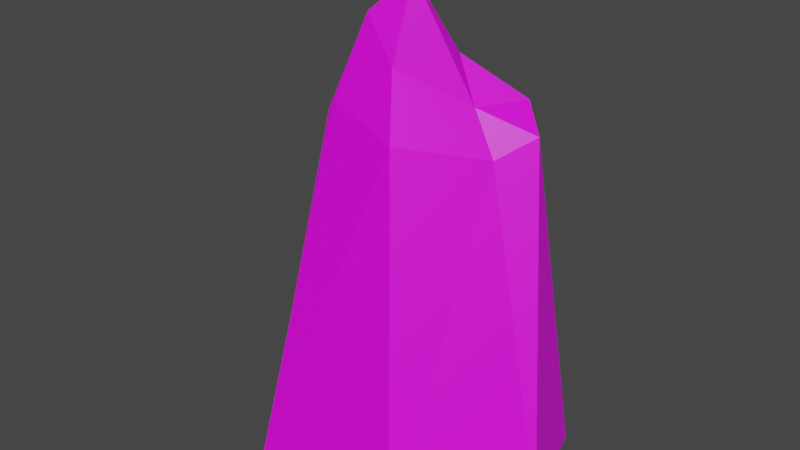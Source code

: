 # Source: rock.blend  (saved by Blender 2.83.19; exported with 4.5.12 LTS)
import bpy
from mathutils import Matrix  # noqa: F401  (used for matrix-valued properties, if any)

bpy.ops.wm.read_factory_settings(use_empty=True)
scene = bpy.context.scene
scene.name = 'Scene'

# ---- collections
col_collection = bpy.data.collections.new('Collection'); scene.collection.children.link(col_collection)

# ---- images (referenced by path relative to the original .blend; pixels are not part of the script)
import os
ASSET_DIR = os.environ.get("B2B_ASSET_DIR", "")  # directory of the original .blend (textures are referenced by path, not embedded)
HERE = os.path.dirname(os.path.abspath(__file__))  # packed textures are extracted next to this script under _unpacked/

def load_image(name, relpath, width, height, colorspace="sRGB"):
    """Load a texture the original file referenced (path relative to the .blend, or extracted next to this script)."""
    p = next((c for c in (os.path.join(HERE, relpath), os.path.join(ASSET_DIR, relpath)) if relpath and os.path.exists(c)), "")
    if p:
        img = bpy.data.images.load(p, check_existing=True)
        img.name = name
    else:  # same state as the original file: an image datablock whose file is absent (Cycles renders it pink)
        img = bpy.data.images.new(name, width, height)
        img.source = "FILE"
        img.filepath = "//" + (relpath or name)
    img.colorspace_settings.name = colorspace
    return img
img_rock = load_image('rock', 'rock.png', 1024, 1024, 'sRGB')

# ---- materials (node trees are filled in below, after node groups)
mat_material_001 = bpy.data.materials.new('Material.001')
mat_material_001.use_transparent_shadow = False

# ---- material node trees
mat_material_001.use_nodes = True; mat_material_001.node_tree.nodes.clear()
_N = mat_material_001.node_tree.nodes; _L = mat_material_001.node_tree.links
n0 = _N.new('ShaderNodeBsdfPrincipled'); n0.name = 'Principled BSDF'; n0.location = (10, 300)
n0.distribution = 'GGX'
n0.subsurface_method = 'BURLEY'
n0.inputs[3].default_value = 1.45
n0.inputs[27].default_value = (0.0, 0.0, 0.0, 1.0)
n0.inputs[28].default_value = 1.0
n1 = _N.new('ShaderNodeOutputMaterial'); n1.name = 'Material Output'; n1.location = (300, 300)
n2 = _N.new('ShaderNodeTexImage'); n2.name = 'Image Texture'; n2.location = (-306, 109)
n2.image = img_rock
_L.new(n0.outputs[0], n1.inputs[0])
_L.new(n2.outputs[0], n0.inputs[0])
n1.is_active_output = True

# ---- world
world_world = bpy.data.worlds.new('World'); scene.world = world_world
world_world.use_nodes = True; world_world.node_tree.nodes.clear()
_N = world_world.node_tree.nodes; _L = world_world.node_tree.links
n0 = _N.new('ShaderNodeOutputWorld'); n0.name = 'World Output'; n0.location = (300, 300)
n1 = _N.new('ShaderNodeBackground'); n1.name = 'Background'; n1.location = (10, 300)
n1.inputs[0].default_value = (0.05088, 0.05088, 0.05088, 1.0)
_L.new(n1.outputs[0], n0.inputs[0])
n0.is_active_output = True
world_world.color = (0.05088, 0.05088, 0.05088)
world_world.use_sun_shadow = False
world_world.sun_shadow_jitter_overblur = 0.0

# ---- meshes
me_icosphere = bpy.data.meshes.new('Icosphere')
me_icosphere.from_pydata([(0.7131, 0.2278, 2.016), (3.052, -0.9969, -0.08768), (-1.134, -2.097, -0.08768), (-2.498, -3.358e-09, -0.08769), (-0.6812, 2.097, -0.08768), (2.143, 2.119, -0.08768), (0.9465, -0.9644, 3.188), (-0.7794, -0.5953, 3.286), (-1.054, 0.616, 3.286), (1.336, 1.578, 3.272), (2.553, 1.189, 3.14), (0.5602, 0.1249, 4.592), (-0.3833, -1.232, 1.03), (1.584, -0.6587, 1.03), (0.891, -1.997, 0.02511), (3.328, 0.9684, 0.0251), (1.271, 0.9646, 1.03), (-1.296, -3.358e-09, 1.03), (-1.696, -1.232, 0.0251), (-0.3833, 1.232, 1.03), (-1.943, 1.232, 0.0251), (0.6479, 2.032, 0.02511), (3.867, -0.2345, -0.3368), (3.139, 1.951, -0.3368), (-1.119, -2.465, -0.3368), (2.243, -2.557, -0.3368), (-2.344, -0.7616, -0.3368), (-1.449, -1.994, -0.3368), (-1.449, 1.994, -0.3368), (-3.047, 0.7616, -0.3368), (1.474, 2.313, -0.3368), (-1.333e-06, 2.465, -0.3368), (2.073, 0.5063, 2.952), (-0.6512, -0.5989, 3.382), (-0.7982, 0.01456, 3.481), (0.3159, 1.079, 3.48), (2.073, 1.544, 3.395), (0.5099, -0.3791, 3.785), (1.562, 0.6148, 3.39), (-0.1469, -0.2326, 4.229), (0.04477, 0.3854, 4.273), (0.9983, 0.8785, 3.818)], [], [(0, 13, 12), (1, 13, 15), (0, 12, 17), (0, 17, 19), (0, 19, 16), (1, 15, 22), (2, 14, 24), (3, 18, 26), (4, 20, 28), (5, 21, 30), (1, 22, 25), (2, 24, 27), (3, 26, 29), (4, 28, 31), (5, 30, 23), (6, 32, 37), (7, 33, 39), (8, 34, 40), (9, 35, 41), (10, 36, 38), (38, 41, 11), (38, 36, 41), (36, 9, 41), (41, 40, 11), (41, 35, 40), (35, 8, 40), (40, 39, 11), (40, 34, 39), (34, 7, 39), (39, 37, 11), (39, 33, 37), (33, 6, 37), (37, 38, 11), (37, 32, 38), (32, 10, 38), (23, 36, 10), (23, 30, 36), (30, 9, 36), (31, 35, 9), (31, 28, 35), (28, 8, 35), (29, 34, 8), (29, 26, 34), (26, 7, 34), (27, 33, 7), (27, 24, 33), (24, 6, 33), (25, 32, 6), (25, 22, 32), (22, 10, 32), (30, 31, 9), (30, 21, 31), (21, 4, 31), (28, 29, 8), (28, 20, 29), (20, 3, 29), (26, 27, 7), (26, 18, 27), (18, 2, 27), (24, 25, 6), (24, 14, 25), (14, 1, 25), (22, 23, 10), (22, 15, 23), (15, 5, 23), (16, 21, 5), (16, 19, 21), (19, 4, 21), (19, 20, 4), (19, 17, 20), (17, 3, 20), (17, 18, 3), (17, 12, 18), (12, 2, 18), (15, 16, 5), (15, 13, 16), (13, 0, 16), (12, 14, 2), (12, 13, 14), (13, 1, 14)])
_uv = me_icosphere.uv_layers.new(name='UVMap')
_uv.uv.foreach_set('vector', [0.8182, 0.0, 0.7727, 0.07873, 0.8636, 0.07873, 0.7273, 0.1575, 0.6818, 0.07873, 0.6364, 0.1575, 0.09091, 0.0, 0.04545, 0.07873, 0.1364, 0.07873, 0.2727, 0.0, 0.2273, 0.07873, 0.3182, 0.07873, 0.4545, 0.0, 0.4091, 0.07873, 0.5, 0.07873, 0.7273, 0.1575, 0.6364, 0.1575, 0.6818, 0.2362, 0.9091, 0.1575, 0.8182, 0.1575, 0.8636, 0.2362, 0.1818, 0.1575, 0.09091, 0.1575, 0.1364, 0.2362, 0.3636, 0.1575, 0.2727, 0.1575, 0.3182, 0.2362, 0.5455, 0.1575, 0.4545, 0.1575, 0.5, 0.2362, 0.7273, 0.1575, 0.6818, 0.2362, 0.7727, 0.2362, 0.9091, 0.1575, 0.8636, 0.2362, 0.9545, 0.2362, 0.1818, 0.1575, 0.1364, 0.2362, 0.2273, 0.2362, 0.3636, 0.1575, 0.3182, 0.2362, 0.4091, 0.2362, 0.5455, 0.1575, 0.5, 0.2362, 0.5909, 0.2362, 0.8182, 0.3149, 0.7273, 0.3149, 0.7727, 0.3937, 1.0, 0.3149, 0.9091, 0.3149, 0.9545, 0.3937, 0.2727, 0.3149, 0.1818, 0.3149, 0.2273, 0.3937, 0.4545, 0.3149, 0.3636, 0.3149, 0.4091, 0.3937, 0.6364, 0.3149, 0.5455, 0.3149, 0.5909, 0.3937, 0.5909, 0.3937, 0.5, 0.3937, 0.5455, 0.4724, 0.5909, 0.3937, 0.5455, 0.3149, 0.5, 0.3937, 0.5455, 0.3149, 0.4545, 0.3149, 0.5, 0.3937, 0.4091, 0.3937, 0.3182, 0.3937, 0.3636, 0.4724, 0.4091, 0.3937, 0.3636, 0.3149, 0.3182, 0.3937, 0.3636, 0.3149, 0.2727, 0.3149, 0.3182, 0.3937, 0.2273, 0.3937, 0.1364, 0.3937, 0.1818, 0.4724, 0.2273, 0.3937, 0.1818, 0.3149, 0.1364, 0.3937, 0.1818, 0.3149, 0.09091, 0.3149, 0.1364, 0.3937, 0.9545, 0.3937, 0.8636, 0.3937, 0.9091, 0.4724, 0.9545, 0.3937, 0.9091, 0.3149, 0.8636, 0.3937, 0.9091, 0.3149, 0.8182, 0.3149, 0.8636, 0.3937, 0.7727, 0.3937, 0.6818, 0.3937, 0.7273, 0.4724, 0.7727, 0.3937, 0.7273, 0.3149, 0.6818, 0.3937, 0.7273, 0.3149, 0.6364, 0.3149, 0.6818, 0.3937, 0.5909, 0.2362, 0.5455, 0.3149, 0.6364, 0.3149, 0.5909, 0.2362, 0.5, 0.2362, 0.5455, 0.3149, 0.5, 0.2362, 0.4545, 0.3149, 0.5455, 0.3149, 0.4091, 0.2362, 0.3636, 0.3149, 0.4545, 0.3149, 0.4091, 0.2362, 0.3182, 0.2362, 0.3636, 0.3149, 0.3182, 0.2362, 0.2727, 0.3149, 0.3636, 0.3149, 0.2273, 0.2362, 0.1818, 0.3149, 0.2727, 0.3149, 0.2273, 0.2362, 0.1364, 0.2362, 0.1818, 0.3149, 0.1364, 0.2362, 0.09091, 0.3149, 0.1818, 0.3149, 0.9545, 0.2362, 0.9091, 0.3149, 1.0, 0.3149, 0.9545, 0.2362, 0.8636, 0.2362, 0.9091, 0.3149, 0.8636, 0.2362, 0.8182, 0.3149, 0.9091, 0.3149, 0.7727, 0.2362, 0.7273, 0.3149, 0.8182, 0.3149, 0.7727, 0.2362, 0.6818, 0.2362, 0.7273, 0.3149, 0.6818, 0.2362, 0.6364, 0.3149, 0.7273, 0.3149, 0.5, 0.2362, 0.4091, 0.2362, 0.4545, 0.3149, 0.5, 0.2362, 0.4545, 0.1575, 0.4091, 0.2362, 0.4545, 0.1575, 0.3636, 0.1575, 0.4091, 0.2362, 0.3182, 0.2362, 0.2273, 0.2362, 0.2727, 0.3149, 0.3182, 0.2362, 0.2727, 0.1575, 0.2273, 0.2362, 0.2727, 0.1575, 0.1818, 0.1575, 0.2273, 0.2362, 0.1364, 0.2362, 0.04545, 0.2362, 0.09091, 0.3149, 0.1364, 0.2362, 0.09091, 0.1575, 0.04545, 0.2362, 0.09091, 0.1575, 0.0, 0.1575, 0.04545, 0.2362, 0.8636, 0.2362, 0.7727, 0.2362, 0.8182, 0.3149, 0.8636, 0.2362, 0.8182, 0.1575, 0.7727, 0.2362, 0.8182, 0.1575, 0.7273, 0.1575, 0.7727, 0.2362, 0.6818, 0.2362, 0.5909, 0.2362, 0.6364, 0.3149, 0.6818, 0.2362, 0.6364, 0.1575, 0.5909, 0.2362, 0.6364, 0.1575, 0.5455, 0.1575, 0.5909, 0.2362, 0.5, 0.07873, 0.4545, 0.1575, 0.5455, 0.1575, 0.5, 0.07873, 0.4091, 0.07873, 0.4545, 0.1575, 0.4091, 0.07873, 0.3636, 0.1575, 0.4545, 0.1575, 0.3182, 0.07873, 0.2727, 0.1575, 0.3636, 0.1575, 0.3182, 0.07873, 0.2273, 0.07873, 0.2727, 0.1575, 0.2273, 0.07873, 0.1818, 0.1575, 0.2727, 0.1575, 0.1364, 0.07873, 0.09091, 0.1575, 0.1818, 0.1575, 0.1364, 0.07873, 0.04545, 0.07873, 0.09091, 0.1575, 0.04545, 0.07873, 0.0, 0.1575, 0.09091, 0.1575, 0.6364, 0.1575, 0.5909, 0.07873, 0.5455, 0.1575, 0.6364, 0.1575, 0.6818, 0.07873, 0.5909, 0.07873, 0.6818, 0.07873, 0.6364, 0.0, 0.5909, 0.07873, 0.8636, 0.07873, 0.8182, 0.1575, 0.9091, 0.1575, 0.8636, 0.07873, 0.7727, 0.07873, 0.8182, 0.1575, 0.7727, 0.07873, 0.7273, 0.1575, 0.8182, 0.1575])
me_icosphere.materials.append(mat_material_001)
me_icosphere.use_remesh_fix_poles = True
me_icosphere.use_remesh_preserve_attributes = False
me_icosphere.use_mirror_vertex_groups = False
me_icosphere.update()

# ---- objects
ob_icosphere = bpy.data.objects.new('Icosphere', me_icosphere)

# ---- transforms, parenting, visibility, modifiers, constraints
ob_icosphere.location = (0.0, 0.0, 0.0)
ob_icosphere.scale = (1.258, 1.258, 2.407)
ob_icosphere.lineart.crease_threshold = 0.0

# ---- collection membership
col_collection.objects.link(ob_icosphere)

# ---- scene / render settings (as saved in the file)
scene.frame_start = 1; scene.frame_end = 250; scene.frame_set(1)
scene.render.engine = 'BLENDER_EEVEE_NEXT'
scene.cycles.use_denoising = False
scene.cycles.samples = 128
scene.cycles.sampling_pattern = 'TABULATED_SOBOL'
scene.cycles.use_adaptive_sampling = False
scene.cycles.use_light_tree = False
scene.view_settings.view_transform = 'Filmic'
bpy.context.view_layer.update()

# ---- added for rendering (the .blend has no active camera and no usable light): camera, sun
cam_auto = bpy.data.cameras.new('AutoCamera')
cam_auto.lens = 50.0
cam_auto.sensor_width = 36.0
cam_auto.clip_end = 1000.0
ob_auto_camera = bpy.data.objects.new('AutoCamera', cam_auto)
scene.collection.objects.link(ob_auto_camera)
ob_auto_camera.location = (15.3313, -17.8365, 16.9742)
ob_auto_camera.rotation_euler = (1.09748, -7.21219e-08, 0.694738)
scene.camera = ob_auto_camera
light_auto_sun = bpy.data.lights.new('AutoSun', 'SUN')
light_auto_sun.energy = 3.0
light_auto_sun.angle = 0.0523599
ob_auto_sun = bpy.data.objects.new('AutoSun', light_auto_sun)
scene.collection.objects.link(ob_auto_sun)
ob_auto_sun.rotation_euler = (0.872665, 0.174533, 0.523599)
bpy.context.view_layer.update()
